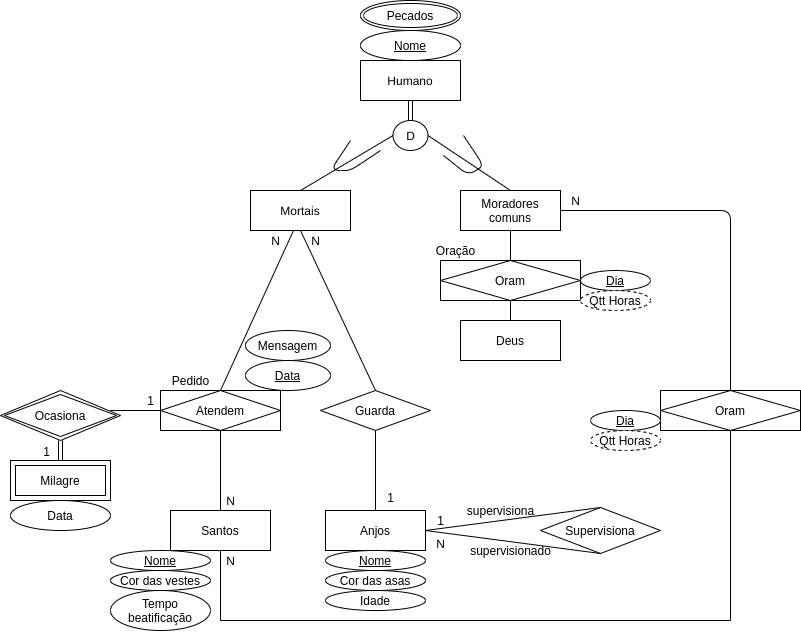

The diagram above was exported from draw.io. Its source (the exported page's mxGraphModel, read from the mxfile embedded in the PNG):
<mxGraphModel dx="918" dy="679" grid="1" gridSize="10" guides="1" tooltips="1" connect="1" arrows="1" fold="1" page="1" pageScale="1" pageWidth="850" pageHeight="1100" math="0" shadow="0">
  <root>
    <mxCell id="0" />
    <mxCell id="1" parent="0" />
    <mxCell id="htMgefqrQpTLNHO8QZ-n-4" value="&lt;div&gt;Moradores&lt;/div&gt;comuns" style="whiteSpace=wrap;html=1;align=center;" parent="1" vertex="1">
      <mxGeometry x="470" y="440" width="100" height="40" as="geometry" />
    </mxCell>
    <mxCell id="htMgefqrQpTLNHO8QZ-n-6" value="Anjos" style="whiteSpace=wrap;html=1;align=center;" parent="1" vertex="1">
      <mxGeometry x="335" y="760" width="100" height="40" as="geometry" />
    </mxCell>
    <mxCell id="htMgefqrQpTLNHO8QZ-n-7" value="Santos" style="whiteSpace=wrap;html=1;align=center;" parent="1" vertex="1">
      <mxGeometry x="180" y="760" width="100" height="40" as="geometry" />
    </mxCell>
    <mxCell id="htMgefqrQpTLNHO8QZ-n-8" value="Deus" style="whiteSpace=wrap;html=1;align=center;" parent="1" vertex="1">
      <mxGeometry x="470" y="570" width="100" height="40" as="geometry" />
    </mxCell>
    <mxCell id="htMgefqrQpTLNHO8QZ-n-9" value="Mortais" style="whiteSpace=wrap;html=1;align=center;" parent="1" vertex="1">
      <mxGeometry x="260" y="440" width="100" height="40" as="geometry" />
    </mxCell>
    <mxCell id="htMgefqrQpTLNHO8QZ-n-10" value="Guarda" style="shape=rhombus;perimeter=rhombusPerimeter;whiteSpace=wrap;html=1;align=center;" parent="1" vertex="1">
      <mxGeometry x="330" y="640" width="110" height="40" as="geometry" />
    </mxCell>
    <mxCell id="htMgefqrQpTLNHO8QZ-n-11" value="" style="endArrow=none;html=1;rounded=0;entryX=0.5;entryY=1;entryDx=0;entryDy=0;exitX=0.5;exitY=0;exitDx=0;exitDy=0;" parent="1" source="htMgefqrQpTLNHO8QZ-n-6" target="htMgefqrQpTLNHO8QZ-n-10" edge="1">
      <mxGeometry relative="1" as="geometry">
        <mxPoint x="370" y="400" as="sourcePoint" />
        <mxPoint x="530" y="400" as="targetPoint" />
      </mxGeometry>
    </mxCell>
    <mxCell id="htMgefqrQpTLNHO8QZ-n-12" value="" style="endArrow=none;html=1;rounded=0;exitX=0.5;exitY=0;exitDx=0;exitDy=0;" parent="1" source="htMgefqrQpTLNHO8QZ-n-10" edge="1">
      <mxGeometry relative="1" as="geometry">
        <mxPoint x="370" y="400" as="sourcePoint" />
        <mxPoint x="310" y="480" as="targetPoint" />
      </mxGeometry>
    </mxCell>
    <mxCell id="htMgefqrQpTLNHO8QZ-n-16" value="Supervisiona" style="shape=rhombus;perimeter=rhombusPerimeter;whiteSpace=wrap;html=1;align=center;" parent="1" vertex="1">
      <mxGeometry x="550" y="757" width="120" height="46" as="geometry" />
    </mxCell>
    <mxCell id="htMgefqrQpTLNHO8QZ-n-17" value="" style="endArrow=none;html=1;rounded=0;exitX=1;exitY=0.5;exitDx=0;exitDy=0;entryX=0.5;entryY=0;entryDx=0;entryDy=0;" parent="1" source="htMgefqrQpTLNHO8QZ-n-6" target="htMgefqrQpTLNHO8QZ-n-16" edge="1">
      <mxGeometry relative="1" as="geometry">
        <mxPoint x="410" y="500" as="sourcePoint" />
        <mxPoint x="470" y="440" as="targetPoint" />
      </mxGeometry>
    </mxCell>
    <mxCell id="htMgefqrQpTLNHO8QZ-n-19" value="" style="endArrow=none;html=1;rounded=0;exitX=1;exitY=0.5;exitDx=0;exitDy=0;entryX=0.5;entryY=1;entryDx=0;entryDy=0;" parent="1" source="htMgefqrQpTLNHO8QZ-n-6" target="htMgefqrQpTLNHO8QZ-n-16" edge="1">
      <mxGeometry relative="1" as="geometry">
        <mxPoint x="460" y="500" as="sourcePoint" />
        <mxPoint x="620" y="500" as="targetPoint" />
      </mxGeometry>
    </mxCell>
    <mxCell id="htMgefqrQpTLNHO8QZ-n-28" value="" style="endArrow=none;html=1;rounded=0;entryX=0.5;entryY=1;entryDx=0;entryDy=0;" parent="1" source="htMgefqrQpTLNHO8QZ-n-7" target="4ce5H3A9ukbtf2WT1lqO-17" edge="1">
      <mxGeometry relative="1" as="geometry">
        <mxPoint x="370" y="460" as="sourcePoint" />
        <mxPoint x="230" y="680" as="targetPoint" />
      </mxGeometry>
    </mxCell>
    <mxCell id="htMgefqrQpTLNHO8QZ-n-29" value="" style="endArrow=none;html=1;rounded=0;entryX=0.43;entryY=1;entryDx=0;entryDy=0;entryPerimeter=0;exitX=0.5;exitY=0;exitDx=0;exitDy=0;" parent="1" source="4ce5H3A9ukbtf2WT1lqO-17" target="htMgefqrQpTLNHO8QZ-n-9" edge="1">
      <mxGeometry relative="1" as="geometry">
        <mxPoint x="230" y="640" as="sourcePoint" />
        <mxPoint x="530" y="460" as="targetPoint" />
      </mxGeometry>
    </mxCell>
    <mxCell id="4ce5H3A9ukbtf2WT1lqO-2" value="&lt;div&gt;Humano&lt;/div&gt;" style="whiteSpace=wrap;html=1;align=center;" parent="1" vertex="1">
      <mxGeometry x="370" y="310" width="100" height="40" as="geometry" />
    </mxCell>
    <mxCell id="4ce5H3A9ukbtf2WT1lqO-8" value="" style="endArrow=none;html=1;rounded=0;exitX=0.5;exitY=0;exitDx=0;exitDy=0;entryX=0;entryY=0.5;entryDx=0;entryDy=0;" parent="1" source="htMgefqrQpTLNHO8QZ-n-9" target="I-M5_pJ7gM2anohO_2uS-2" edge="1">
      <mxGeometry relative="1" as="geometry">
        <mxPoint x="420" y="600" as="sourcePoint" />
        <mxPoint x="400" y="370" as="targetPoint" />
      </mxGeometry>
    </mxCell>
    <mxCell id="4ce5H3A9ukbtf2WT1lqO-9" value="" style="endArrow=none;html=1;rounded=0;exitX=0.5;exitY=0;exitDx=0;exitDy=0;entryX=1;entryY=0.5;entryDx=0;entryDy=0;" parent="1" source="htMgefqrQpTLNHO8QZ-n-4" target="I-M5_pJ7gM2anohO_2uS-2" edge="1">
      <mxGeometry relative="1" as="geometry">
        <mxPoint x="420" y="600" as="sourcePoint" />
        <mxPoint x="440" y="370" as="targetPoint" />
      </mxGeometry>
    </mxCell>
    <mxCell id="4ce5H3A9ukbtf2WT1lqO-11" value="1" style="text;html=1;align=center;verticalAlign=middle;resizable=0;points=[];autosize=1;" parent="1" vertex="1">
      <mxGeometry x="390" y="737" width="20" height="20" as="geometry" />
    </mxCell>
    <mxCell id="4ce5H3A9ukbtf2WT1lqO-12" value="N" style="text;html=1;align=center;verticalAlign=middle;resizable=0;points=[];autosize=1;" parent="1" vertex="1">
      <mxGeometry x="310" y="480" width="30" height="20" as="geometry" />
    </mxCell>
    <mxCell id="4ce5H3A9ukbtf2WT1lqO-13" value="1" style="text;html=1;align=center;verticalAlign=middle;resizable=0;points=[];autosize=1;" parent="1" vertex="1">
      <mxGeometry x="440" y="760" width="20" height="20" as="geometry" />
    </mxCell>
    <mxCell id="4ce5H3A9ukbtf2WT1lqO-14" value="N" style="text;html=1;align=center;verticalAlign=middle;resizable=0;points=[];autosize=1;" parent="1" vertex="1">
      <mxGeometry x="435" y="783" width="30" height="20" as="geometry" />
    </mxCell>
    <mxCell id="4ce5H3A9ukbtf2WT1lqO-15" value="supervisiona" style="text;html=1;align=center;verticalAlign=middle;resizable=0;points=[];autosize=1;" parent="1" vertex="1">
      <mxGeometry x="465" y="750" width="90" height="20" as="geometry" />
    </mxCell>
    <mxCell id="4ce5H3A9ukbtf2WT1lqO-16" value="supervisionado" style="text;html=1;align=center;verticalAlign=middle;resizable=0;points=[];autosize=1;" parent="1" vertex="1">
      <mxGeometry x="465" y="790" width="110" height="20" as="geometry" />
    </mxCell>
    <mxCell id="4ce5H3A9ukbtf2WT1lqO-17" value="Atendem" style="shape=associativeEntity;whiteSpace=wrap;html=1;align=center;" parent="1" vertex="1">
      <mxGeometry x="170" y="640" width="120" height="40" as="geometry" />
    </mxCell>
    <mxCell id="4ce5H3A9ukbtf2WT1lqO-18" value="Pedido" style="text;html=1;align=center;verticalAlign=middle;resizable=0;points=[];autosize=1;" parent="1" vertex="1">
      <mxGeometry x="170" y="620" width="60" height="20" as="geometry" />
    </mxCell>
    <mxCell id="4ce5H3A9ukbtf2WT1lqO-25" value="" style="endArrow=none;html=1;rounded=0;exitX=1;exitY=0.5;exitDx=0;exitDy=0;entryX=0;entryY=0.5;entryDx=0;entryDy=0;" parent="1" target="4ce5H3A9ukbtf2WT1lqO-17" edge="1">
      <mxGeometry relative="1" as="geometry">
        <mxPoint x="120" y="660" as="sourcePoint" />
        <mxPoint x="390" y="580" as="targetPoint" />
      </mxGeometry>
    </mxCell>
    <mxCell id="4ce5H3A9ukbtf2WT1lqO-29" value="Oram" style="shape=associativeEntity;whiteSpace=wrap;html=1;align=center;" parent="1" vertex="1">
      <mxGeometry x="450" y="510" width="140" height="40" as="geometry" />
    </mxCell>
    <mxCell id="4ce5H3A9ukbtf2WT1lqO-30" value="Oração" style="text;html=1;align=center;verticalAlign=middle;resizable=0;points=[];autosize=1;" parent="1" vertex="1">
      <mxGeometry x="435" y="490" width="60" height="20" as="geometry" />
    </mxCell>
    <mxCell id="4ce5H3A9ukbtf2WT1lqO-31" value="" style="endArrow=none;html=1;rounded=0;exitX=0.5;exitY=1;exitDx=0;exitDy=0;entryX=0.5;entryY=0;entryDx=0;entryDy=0;" parent="1" source="htMgefqrQpTLNHO8QZ-n-4" target="4ce5H3A9ukbtf2WT1lqO-29" edge="1">
      <mxGeometry relative="1" as="geometry">
        <mxPoint x="710" y="520" as="sourcePoint" />
        <mxPoint x="870" y="520" as="targetPoint" />
      </mxGeometry>
    </mxCell>
    <mxCell id="4ce5H3A9ukbtf2WT1lqO-32" value="" style="endArrow=none;html=1;rounded=0;entryX=0.5;entryY=1;entryDx=0;entryDy=0;exitX=0.5;exitY=0;exitDx=0;exitDy=0;" parent="1" source="htMgefqrQpTLNHO8QZ-n-8" target="4ce5H3A9ukbtf2WT1lqO-29" edge="1">
      <mxGeometry relative="1" as="geometry">
        <mxPoint x="200" y="630" as="sourcePoint" />
        <mxPoint x="360" y="630" as="targetPoint" />
      </mxGeometry>
    </mxCell>
    <mxCell id="4ce5H3A9ukbtf2WT1lqO-33" value="Oram" style="shape=associativeEntity;whiteSpace=wrap;html=1;align=center;" parent="1" vertex="1">
      <mxGeometry x="670" y="640" width="140" height="40" as="geometry" />
    </mxCell>
    <mxCell id="4ce5H3A9ukbtf2WT1lqO-34" value="" style="endArrow=none;html=1;entryX=1;entryY=0.5;entryDx=0;entryDy=0;exitX=0.5;exitY=0;exitDx=0;exitDy=0;" parent="1" source="4ce5H3A9ukbtf2WT1lqO-33" target="htMgefqrQpTLNHO8QZ-n-4" edge="1">
      <mxGeometry width="50" height="50" relative="1" as="geometry">
        <mxPoint x="250" y="650" as="sourcePoint" />
        <mxPoint x="300" y="600" as="targetPoint" />
        <Array as="points">
          <mxPoint x="740" y="460" />
        </Array>
      </mxGeometry>
    </mxCell>
    <mxCell id="4ce5H3A9ukbtf2WT1lqO-35" value="" style="endArrow=none;html=1;rounded=0;entryX=0.5;entryY=1;entryDx=0;entryDy=0;exitX=0.5;exitY=1;exitDx=0;exitDy=0;" parent="1" source="htMgefqrQpTLNHO8QZ-n-7" target="4ce5H3A9ukbtf2WT1lqO-33" edge="1">
      <mxGeometry relative="1" as="geometry">
        <mxPoint x="200" y="630" as="sourcePoint" />
        <mxPoint x="360" y="630" as="targetPoint" />
        <Array as="points">
          <mxPoint x="230" y="870" />
          <mxPoint x="740" y="870" />
        </Array>
      </mxGeometry>
    </mxCell>
    <mxCell id="4ce5H3A9ukbtf2WT1lqO-36" value="Dia" style="ellipse;whiteSpace=wrap;html=1;align=center;fontStyle=4;" parent="1" vertex="1">
      <mxGeometry x="590" y="520" width="70" height="20" as="geometry" />
    </mxCell>
    <mxCell id="4ce5H3A9ukbtf2WT1lqO-37" value="Qtt Horas" style="ellipse;whiteSpace=wrap;html=1;align=center;dashed=1;" parent="1" vertex="1">
      <mxGeometry x="590" y="540" width="70" height="20" as="geometry" />
    </mxCell>
    <mxCell id="4ce5H3A9ukbtf2WT1lqO-38" value="Dia" style="ellipse;whiteSpace=wrap;html=1;align=center;fontStyle=4;" parent="1" vertex="1">
      <mxGeometry x="600" y="660" width="70" height="20" as="geometry" />
    </mxCell>
    <mxCell id="4ce5H3A9ukbtf2WT1lqO-39" value="Qtt Horas" style="ellipse;whiteSpace=wrap;html=1;align=center;dashed=1;" parent="1" vertex="1">
      <mxGeometry x="600" y="680" width="70" height="20" as="geometry" />
    </mxCell>
    <mxCell id="4ce5H3A9ukbtf2WT1lqO-41" value="Pecados" style="ellipse;shape=doubleEllipse;margin=3;whiteSpace=wrap;html=1;align=center;" parent="1" vertex="1">
      <mxGeometry x="370" y="250" width="100" height="30" as="geometry" />
    </mxCell>
    <mxCell id="4ce5H3A9ukbtf2WT1lqO-42" value="Nome" style="ellipse;whiteSpace=wrap;html=1;align=center;fontStyle=4;" parent="1" vertex="1">
      <mxGeometry x="370" y="280" width="100" height="30" as="geometry" />
    </mxCell>
    <mxCell id="4ce5H3A9ukbtf2WT1lqO-43" value="Nome" style="ellipse;whiteSpace=wrap;html=1;align=center;fontStyle=4;" parent="1" vertex="1">
      <mxGeometry x="120" y="800" width="100" height="20" as="geometry" />
    </mxCell>
    <mxCell id="4ce5H3A9ukbtf2WT1lqO-46" value="Milagre" style="shape=ext;margin=3;double=1;whiteSpace=wrap;html=1;align=center;" parent="1" vertex="1">
      <mxGeometry x="20" y="710" width="100" height="40" as="geometry" />
    </mxCell>
    <mxCell id="4ce5H3A9ukbtf2WT1lqO-51" value="Data" style="ellipse;whiteSpace=wrap;html=1;align=center;" parent="1" vertex="1">
      <mxGeometry x="20" y="750" width="100" height="30" as="geometry" />
    </mxCell>
    <mxCell id="4ce5H3A9ukbtf2WT1lqO-52" value="Ocasiona" style="shape=rhombus;double=1;perimeter=rhombusPerimeter;whiteSpace=wrap;html=1;align=center;" parent="1" vertex="1">
      <mxGeometry x="10" y="640" width="120" height="50" as="geometry" />
    </mxCell>
    <mxCell id="4ce5H3A9ukbtf2WT1lqO-53" value="" style="shape=link;html=1;rounded=0;entryX=0.5;entryY=0;entryDx=0;entryDy=0;exitX=0.5;exitY=1;exitDx=0;exitDy=0;" parent="1" source="4ce5H3A9ukbtf2WT1lqO-52" target="4ce5H3A9ukbtf2WT1lqO-46" edge="1">
      <mxGeometry relative="1" as="geometry">
        <mxPoint x="150" y="610" as="sourcePoint" />
        <mxPoint x="310" y="610" as="targetPoint" />
      </mxGeometry>
    </mxCell>
    <mxCell id="4ce5H3A9ukbtf2WT1lqO-54" value="1" style="resizable=0;html=1;align=right;verticalAlign=bottom;" parent="4ce5H3A9ukbtf2WT1lqO-53" connectable="0" vertex="1">
      <mxGeometry x="1" relative="1" as="geometry">
        <mxPoint x="-10" as="offset" />
      </mxGeometry>
    </mxCell>
    <mxCell id="4ce5H3A9ukbtf2WT1lqO-55" value="1" style="text;html=1;align=center;verticalAlign=middle;resizable=0;points=[];autosize=1;" parent="1" vertex="1">
      <mxGeometry x="150" y="640" width="20" height="20" as="geometry" />
    </mxCell>
    <mxCell id="4ce5H3A9ukbtf2WT1lqO-56" value="Nome" style="ellipse;whiteSpace=wrap;html=1;align=center;fontStyle=4;" parent="1" vertex="1">
      <mxGeometry x="335" y="800" width="100" height="20" as="geometry" />
    </mxCell>
    <mxCell id="4ce5H3A9ukbtf2WT1lqO-57" value="Cor das asas" style="ellipse;whiteSpace=wrap;html=1;align=center;" parent="1" vertex="1">
      <mxGeometry x="335" y="820" width="100" height="20" as="geometry" />
    </mxCell>
    <mxCell id="4ce5H3A9ukbtf2WT1lqO-58" value="Idade" style="ellipse;whiteSpace=wrap;html=1;align=center;" parent="1" vertex="1">
      <mxGeometry x="335" y="840" width="100" height="20" as="geometry" />
    </mxCell>
    <mxCell id="4ce5H3A9ukbtf2WT1lqO-59" value="Cor das vestes" style="ellipse;whiteSpace=wrap;html=1;align=center;" parent="1" vertex="1">
      <mxGeometry x="120" y="820" width="100" height="20" as="geometry" />
    </mxCell>
    <mxCell id="4ce5H3A9ukbtf2WT1lqO-60" value="Tempo beatificação" style="ellipse;whiteSpace=wrap;html=1;align=center;" parent="1" vertex="1">
      <mxGeometry x="120" y="840" width="100" height="40" as="geometry" />
    </mxCell>
    <mxCell id="4ce5H3A9ukbtf2WT1lqO-61" value="N" style="text;html=1;align=center;verticalAlign=middle;resizable=0;points=[];autosize=1;" parent="1" vertex="1">
      <mxGeometry x="270" y="480" width="30" height="20" as="geometry" />
    </mxCell>
    <mxCell id="4ce5H3A9ukbtf2WT1lqO-62" value="N" style="text;html=1;align=center;verticalAlign=middle;resizable=0;points=[];autosize=1;" parent="1" vertex="1">
      <mxGeometry x="225" y="740" width="30" height="20" as="geometry" />
    </mxCell>
    <mxCell id="4ce5H3A9ukbtf2WT1lqO-63" value="N" style="text;html=1;align=center;verticalAlign=middle;resizable=0;points=[];autosize=1;" parent="1" vertex="1">
      <mxGeometry x="225" y="800" width="30" height="20" as="geometry" />
    </mxCell>
    <mxCell id="4ce5H3A9ukbtf2WT1lqO-64" value="N" style="text;html=1;align=center;verticalAlign=middle;resizable=0;points=[];autosize=1;" parent="1" vertex="1">
      <mxGeometry x="570" y="440" width="30" height="20" as="geometry" />
    </mxCell>
    <mxCell id="4ce5H3A9ukbtf2WT1lqO-66" value="" style="endArrow=none;html=1;" parent="1" edge="1">
      <mxGeometry width="50" height="50" relative="1" as="geometry">
        <mxPoint x="360" y="390" as="sourcePoint" />
        <mxPoint x="390" y="400" as="targetPoint" />
        <Array as="points">
          <mxPoint x="340" y="420" />
          <mxPoint x="360" y="420" />
        </Array>
      </mxGeometry>
    </mxCell>
    <mxCell id="4ce5H3A9ukbtf2WT1lqO-68" value="" style="endArrow=none;html=1;" parent="1" edge="1">
      <mxGeometry width="50" height="50" relative="1" as="geometry">
        <mxPoint x="453" y="405" as="sourcePoint" />
        <mxPoint x="473" y="385" as="targetPoint" />
        <Array as="points">
          <mxPoint x="478" y="425" />
          <mxPoint x="493" y="415" />
        </Array>
      </mxGeometry>
    </mxCell>
    <mxCell id="I-M5_pJ7gM2anohO_2uS-2" value="D" style="ellipse;whiteSpace=wrap;html=1;" parent="1" vertex="1">
      <mxGeometry x="402.5" y="370" width="35" height="30" as="geometry" />
    </mxCell>
    <mxCell id="I-M5_pJ7gM2anohO_2uS-5" value="" style="shape=link;html=1;exitX=0.5;exitY=0;exitDx=0;exitDy=0;entryX=0.5;entryY=1;entryDx=0;entryDy=0;" parent="1" source="I-M5_pJ7gM2anohO_2uS-2" target="4ce5H3A9ukbtf2WT1lqO-2" edge="1">
      <mxGeometry width="50" height="50" relative="1" as="geometry">
        <mxPoint x="240" y="330" as="sourcePoint" />
        <mxPoint x="290" y="280" as="targetPoint" />
      </mxGeometry>
    </mxCell>
    <mxCell id="x8s_DsC8VXOxRYxBQxac-1" value="Data" style="ellipse;whiteSpace=wrap;html=1;align=center;fontStyle=4;" vertex="1" parent="1">
      <mxGeometry x="255" y="610" width="85" height="30" as="geometry" />
    </mxCell>
    <mxCell id="x8s_DsC8VXOxRYxBQxac-2" value="Mensagem" style="ellipse;whiteSpace=wrap;html=1;align=center;" vertex="1" parent="1">
      <mxGeometry x="255" y="580" width="85" height="30" as="geometry" />
    </mxCell>
  </root>
</mxGraphModel>